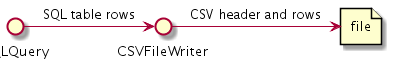

The diagram above was rendered by PlantUML. Its source (embedded in the PNG):
@startuml
file file
SQLQuery -> CSVFileWriter: SQL table rows
CSVFileWriter -> file: CSV header and rows
@enduml